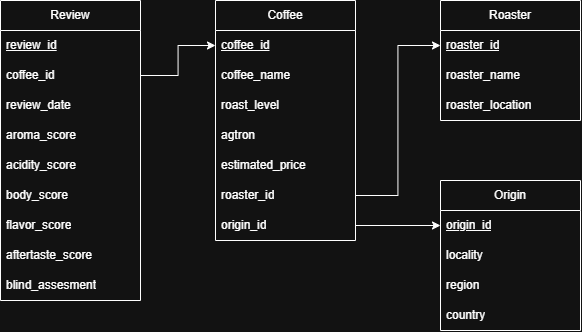

The diagram above was exported from draw.io. Its source (the exported page's mxGraphModel, read from the mxfile embedded in the PNG):
<mxGraphModel dx="1046" dy="803" grid="1" gridSize="10" guides="1" tooltips="1" connect="1" arrows="1" fold="1" page="1" pageScale="1" pageWidth="850" pageHeight="1100" math="0" shadow="0">
  <root>
    <mxCell id="0" />
    <mxCell id="1" parent="0" />
    <mxCell id="9tO5PA4oDBobnpT3Ay1B-2" parent="1" style="swimlane;fontStyle=0;childLayout=stackLayout;horizontal=1;startSize=30;horizontalStack=0;resizeParent=1;resizeParentMax=0;resizeLast=0;collapsible=1;marginBottom=0;whiteSpace=wrap;html=1;" value="Roaster" vertex="1">
      <mxGeometry height="120" width="140" x="580" y="240" as="geometry" />
    </mxCell>
    <mxCell id="9tO5PA4oDBobnpT3Ay1B-3" parent="9tO5PA4oDBobnpT3Ay1B-2" style="text;strokeColor=none;fillColor=none;align=left;verticalAlign=middle;spacingLeft=4;spacingRight=4;overflow=hidden;points=[[0,0.5],[1,0.5]];portConstraint=eastwest;rotatable=0;whiteSpace=wrap;html=1;" value="&lt;u&gt;roaster_id&lt;/u&gt;" vertex="1">
      <mxGeometry height="30" width="140" y="30" as="geometry" />
    </mxCell>
    <mxCell id="9tO5PA4oDBobnpT3Ay1B-4" parent="9tO5PA4oDBobnpT3Ay1B-2" style="text;strokeColor=none;fillColor=none;align=left;verticalAlign=middle;spacingLeft=4;spacingRight=4;overflow=hidden;points=[[0,0.5],[1,0.5]];portConstraint=eastwest;rotatable=0;whiteSpace=wrap;html=1;" value="roaster_name" vertex="1">
      <mxGeometry height="30" width="140" y="60" as="geometry" />
    </mxCell>
    <mxCell id="9tO5PA4oDBobnpT3Ay1B-5" parent="9tO5PA4oDBobnpT3Ay1B-2" style="text;strokeColor=none;fillColor=none;align=left;verticalAlign=middle;spacingLeft=4;spacingRight=4;overflow=hidden;points=[[0,0.5],[1,0.5]];portConstraint=eastwest;rotatable=0;whiteSpace=wrap;html=1;" value="roaster_location" vertex="1">
      <mxGeometry height="30" width="140" y="90" as="geometry" />
    </mxCell>
    <mxCell id="9tO5PA4oDBobnpT3Ay1B-8" parent="1" style="swimlane;fontStyle=0;childLayout=stackLayout;horizontal=1;startSize=30;horizontalStack=0;resizeParent=1;resizeParentMax=0;resizeLast=0;collapsible=1;marginBottom=0;whiteSpace=wrap;html=1;" value="Coffee" vertex="1">
      <mxGeometry height="240" width="140" x="355" y="240" as="geometry" />
    </mxCell>
    <mxCell id="9tO5PA4oDBobnpT3Ay1B-9" parent="9tO5PA4oDBobnpT3Ay1B-8" style="text;strokeColor=none;fillColor=none;align=left;verticalAlign=middle;spacingLeft=4;spacingRight=4;overflow=hidden;points=[[0,0.5],[1,0.5]];portConstraint=eastwest;rotatable=0;whiteSpace=wrap;html=1;" value="&lt;u&gt;coffee_id&lt;/u&gt;" vertex="1">
      <mxGeometry height="30" width="140" y="30" as="geometry" />
    </mxCell>
    <mxCell id="9tO5PA4oDBobnpT3Ay1B-10" parent="9tO5PA4oDBobnpT3Ay1B-8" style="text;strokeColor=none;fillColor=none;align=left;verticalAlign=middle;spacingLeft=4;spacingRight=4;overflow=hidden;points=[[0,0.5],[1,0.5]];portConstraint=eastwest;rotatable=0;whiteSpace=wrap;html=1;" value="coffee_name" vertex="1">
      <mxGeometry height="30" width="140" y="60" as="geometry" />
    </mxCell>
    <mxCell id="9tO5PA4oDBobnpT3Ay1B-11" parent="9tO5PA4oDBobnpT3Ay1B-8" style="text;strokeColor=none;fillColor=none;align=left;verticalAlign=middle;spacingLeft=4;spacingRight=4;overflow=hidden;points=[[0,0.5],[1,0.5]];portConstraint=eastwest;rotatable=0;whiteSpace=wrap;html=1;" value="roast_level" vertex="1">
      <mxGeometry height="30" width="140" y="90" as="geometry" />
    </mxCell>
    <mxCell id="9tO5PA4oDBobnpT3Ay1B-12" parent="9tO5PA4oDBobnpT3Ay1B-8" style="text;strokeColor=none;fillColor=none;align=left;verticalAlign=middle;spacingLeft=4;spacingRight=4;overflow=hidden;points=[[0,0.5],[1,0.5]];portConstraint=eastwest;rotatable=0;whiteSpace=wrap;html=1;" value="agtron" vertex="1">
      <mxGeometry height="30" width="140" y="120" as="geometry" />
    </mxCell>
    <mxCell id="9tO5PA4oDBobnpT3Ay1B-13" parent="9tO5PA4oDBobnpT3Ay1B-8" style="text;strokeColor=none;fillColor=none;align=left;verticalAlign=middle;spacingLeft=4;spacingRight=4;overflow=hidden;points=[[0,0.5],[1,0.5]];portConstraint=eastwest;rotatable=0;whiteSpace=wrap;html=1;" value="estimated_price" vertex="1">
      <mxGeometry height="30" width="140" y="150" as="geometry" />
    </mxCell>
    <mxCell id="9tO5PA4oDBobnpT3Ay1B-14" parent="9tO5PA4oDBobnpT3Ay1B-8" style="text;strokeColor=none;fillColor=none;align=left;verticalAlign=middle;spacingLeft=4;spacingRight=4;overflow=hidden;points=[[0,0.5],[1,0.5]];portConstraint=eastwest;rotatable=0;whiteSpace=wrap;html=1;" value="roaster_id" vertex="1">
      <mxGeometry height="30" width="140" y="180" as="geometry" />
    </mxCell>
    <mxCell id="9tO5PA4oDBobnpT3Ay1B-15" parent="9tO5PA4oDBobnpT3Ay1B-8" style="text;strokeColor=none;fillColor=none;align=left;verticalAlign=middle;spacingLeft=4;spacingRight=4;overflow=hidden;points=[[0,0.5],[1,0.5]];portConstraint=eastwest;rotatable=0;whiteSpace=wrap;html=1;" value="origin_id" vertex="1">
      <mxGeometry height="30" width="140" y="210" as="geometry" />
    </mxCell>
    <mxCell id="9tO5PA4oDBobnpT3Ay1B-16" parent="1" style="swimlane;fontStyle=0;childLayout=stackLayout;horizontal=1;startSize=30;horizontalStack=0;resizeParent=1;resizeParentMax=0;resizeLast=0;collapsible=1;marginBottom=0;whiteSpace=wrap;html=1;" value="Origin" vertex="1">
      <mxGeometry height="150" width="140" x="580" y="420" as="geometry" />
    </mxCell>
    <mxCell id="9tO5PA4oDBobnpT3Ay1B-17" parent="9tO5PA4oDBobnpT3Ay1B-16" style="text;strokeColor=none;fillColor=none;align=left;verticalAlign=middle;spacingLeft=4;spacingRight=4;overflow=hidden;points=[[0,0.5],[1,0.5]];portConstraint=eastwest;rotatable=0;whiteSpace=wrap;html=1;" value="&lt;u&gt;origin_id&lt;/u&gt;" vertex="1">
      <mxGeometry height="30" width="140" y="30" as="geometry" />
    </mxCell>
    <mxCell id="9tO5PA4oDBobnpT3Ay1B-18" parent="9tO5PA4oDBobnpT3Ay1B-16" style="text;strokeColor=none;fillColor=none;align=left;verticalAlign=middle;spacingLeft=4;spacingRight=4;overflow=hidden;points=[[0,0.5],[1,0.5]];portConstraint=eastwest;rotatable=0;whiteSpace=wrap;html=1;" value="locality" vertex="1">
      <mxGeometry height="30" width="140" y="60" as="geometry" />
    </mxCell>
    <mxCell id="9tO5PA4oDBobnpT3Ay1B-19" parent="9tO5PA4oDBobnpT3Ay1B-16" style="text;strokeColor=none;fillColor=none;align=left;verticalAlign=middle;spacingLeft=4;spacingRight=4;overflow=hidden;points=[[0,0.5],[1,0.5]];portConstraint=eastwest;rotatable=0;whiteSpace=wrap;html=1;" value="region" vertex="1">
      <mxGeometry height="30" width="140" y="90" as="geometry" />
    </mxCell>
    <mxCell id="9tO5PA4oDBobnpT3Ay1B-20" parent="9tO5PA4oDBobnpT3Ay1B-16" style="text;strokeColor=none;fillColor=none;align=left;verticalAlign=middle;spacingLeft=4;spacingRight=4;overflow=hidden;points=[[0,0.5],[1,0.5]];portConstraint=eastwest;rotatable=0;whiteSpace=wrap;html=1;" value="country" vertex="1">
      <mxGeometry height="30" width="140" y="120" as="geometry" />
    </mxCell>
    <mxCell id="9tO5PA4oDBobnpT3Ay1B-21" parent="1" style="swimlane;fontStyle=0;childLayout=stackLayout;horizontal=1;startSize=30;horizontalStack=0;resizeParent=1;resizeParentMax=0;resizeLast=0;collapsible=1;marginBottom=0;whiteSpace=wrap;html=1;" value="Review" vertex="1">
      <mxGeometry height="300" width="140" x="140" y="240" as="geometry" />
    </mxCell>
    <mxCell id="9tO5PA4oDBobnpT3Ay1B-22" parent="9tO5PA4oDBobnpT3Ay1B-21" style="text;strokeColor=none;fillColor=none;align=left;verticalAlign=middle;spacingLeft=4;spacingRight=4;overflow=hidden;points=[[0,0.5],[1,0.5]];portConstraint=eastwest;rotatable=0;whiteSpace=wrap;html=1;" value="&lt;u&gt;review_id&lt;/u&gt;" vertex="1">
      <mxGeometry height="30" width="140" y="30" as="geometry" />
    </mxCell>
    <mxCell id="9tO5PA4oDBobnpT3Ay1B-23" parent="9tO5PA4oDBobnpT3Ay1B-21" style="text;strokeColor=none;fillColor=none;align=left;verticalAlign=middle;spacingLeft=4;spacingRight=4;overflow=hidden;points=[[0,0.5],[1,0.5]];portConstraint=eastwest;rotatable=0;whiteSpace=wrap;html=1;" value="coffee_id" vertex="1">
      <mxGeometry height="30" width="140" y="60" as="geometry" />
    </mxCell>
    <mxCell id="9tO5PA4oDBobnpT3Ay1B-24" parent="9tO5PA4oDBobnpT3Ay1B-21" style="text;strokeColor=none;fillColor=none;align=left;verticalAlign=middle;spacingLeft=4;spacingRight=4;overflow=hidden;points=[[0,0.5],[1,0.5]];portConstraint=eastwest;rotatable=0;whiteSpace=wrap;html=1;" value="review_date" vertex="1">
      <mxGeometry height="30" width="140" y="90" as="geometry" />
    </mxCell>
    <mxCell id="9tO5PA4oDBobnpT3Ay1B-25" parent="9tO5PA4oDBobnpT3Ay1B-21" style="text;strokeColor=none;fillColor=none;align=left;verticalAlign=middle;spacingLeft=4;spacingRight=4;overflow=hidden;points=[[0,0.5],[1,0.5]];portConstraint=eastwest;rotatable=0;whiteSpace=wrap;html=1;" value="aroma_score" vertex="1">
      <mxGeometry height="30" width="140" y="120" as="geometry" />
    </mxCell>
    <mxCell id="9tO5PA4oDBobnpT3Ay1B-26" parent="9tO5PA4oDBobnpT3Ay1B-21" style="text;strokeColor=none;fillColor=none;align=left;verticalAlign=middle;spacingLeft=4;spacingRight=4;overflow=hidden;points=[[0,0.5],[1,0.5]];portConstraint=eastwest;rotatable=0;whiteSpace=wrap;html=1;" value="acidity_score" vertex="1">
      <mxGeometry height="30" width="140" y="150" as="geometry" />
    </mxCell>
    <mxCell id="9tO5PA4oDBobnpT3Ay1B-27" parent="9tO5PA4oDBobnpT3Ay1B-21" style="text;strokeColor=none;fillColor=none;align=left;verticalAlign=middle;spacingLeft=4;spacingRight=4;overflow=hidden;points=[[0,0.5],[1,0.5]];portConstraint=eastwest;rotatable=0;whiteSpace=wrap;html=1;" value="body_score" vertex="1">
      <mxGeometry height="30" width="140" y="180" as="geometry" />
    </mxCell>
    <mxCell id="9tO5PA4oDBobnpT3Ay1B-28" parent="9tO5PA4oDBobnpT3Ay1B-21" style="text;strokeColor=none;fillColor=none;align=left;verticalAlign=middle;spacingLeft=4;spacingRight=4;overflow=hidden;points=[[0,0.5],[1,0.5]];portConstraint=eastwest;rotatable=0;whiteSpace=wrap;html=1;" value="flavor_score" vertex="1">
      <mxGeometry height="30" width="140" y="210" as="geometry" />
    </mxCell>
    <mxCell id="9tO5PA4oDBobnpT3Ay1B-29" parent="9tO5PA4oDBobnpT3Ay1B-21" style="text;strokeColor=none;fillColor=none;align=left;verticalAlign=middle;spacingLeft=4;spacingRight=4;overflow=hidden;points=[[0,0.5],[1,0.5]];portConstraint=eastwest;rotatable=0;whiteSpace=wrap;html=1;" value="aftertaste_score" vertex="1">
      <mxGeometry height="30" width="140" y="240" as="geometry" />
    </mxCell>
    <mxCell id="9tO5PA4oDBobnpT3Ay1B-30" parent="9tO5PA4oDBobnpT3Ay1B-21" style="text;strokeColor=none;fillColor=none;align=left;verticalAlign=middle;spacingLeft=4;spacingRight=4;overflow=hidden;points=[[0,0.5],[1,0.5]];portConstraint=eastwest;rotatable=0;whiteSpace=wrap;html=1;" value="blind_assesment" vertex="1">
      <mxGeometry height="30" width="140" y="270" as="geometry" />
    </mxCell>
    <mxCell id="9tO5PA4oDBobnpT3Ay1B-32" edge="1" parent="1" source="9tO5PA4oDBobnpT3Ay1B-23" style="edgeStyle=orthogonalEdgeStyle;rounded=0;orthogonalLoop=1;jettySize=auto;html=1;entryX=0;entryY=0.5;entryDx=0;entryDy=0;" target="9tO5PA4oDBobnpT3Ay1B-9">
      <mxGeometry relative="1" as="geometry" />
    </mxCell>
    <mxCell id="9tO5PA4oDBobnpT3Ay1B-33" edge="1" parent="1" source="9tO5PA4oDBobnpT3Ay1B-14" style="edgeStyle=orthogonalEdgeStyle;rounded=0;orthogonalLoop=1;jettySize=auto;html=1;entryX=0;entryY=0.5;entryDx=0;entryDy=0;" target="9tO5PA4oDBobnpT3Ay1B-3">
      <mxGeometry relative="1" as="geometry" />
    </mxCell>
    <mxCell id="9tO5PA4oDBobnpT3Ay1B-34" edge="1" parent="1" source="9tO5PA4oDBobnpT3Ay1B-15" style="edgeStyle=orthogonalEdgeStyle;rounded=0;orthogonalLoop=1;jettySize=auto;html=1;entryX=0;entryY=0.5;entryDx=0;entryDy=0;" target="9tO5PA4oDBobnpT3Ay1B-17">
      <mxGeometry relative="1" as="geometry" />
    </mxCell>
  </root>
</mxGraphModel>